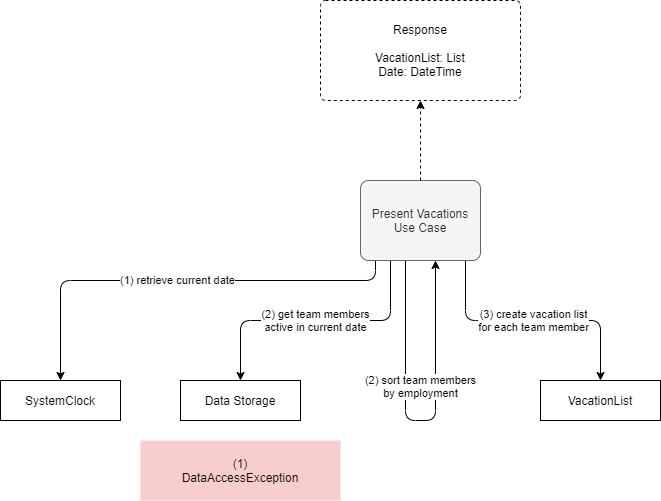

The diagram above was exported from draw.io. Its source (the exported page's mxGraphModel, read from the mxfile embedded in the PNG):
<mxGraphModel dx="1422" dy="822" grid="1" gridSize="10" guides="1" tooltips="1" connect="1" arrows="1" fold="1" page="1" pageScale="1" pageWidth="1169" pageHeight="827" math="0" shadow="0">
  <root>
    <mxCell id="0" />
    <mxCell id="1" parent="0" />
    <mxCell id="kyovSMWJlkobpRYDvBvK-3" value="(2) get team members&lt;br&gt;active in current date" style="edgeStyle=orthogonalEdgeStyle;rounded=1;orthogonalLoop=1;jettySize=auto;html=1;exitX=0.25;exitY=1;exitDx=0;exitDy=0;entryX=0.5;entryY=0;entryDx=0;entryDy=0;" parent="1" source="rtsRQ_iXNHwtSSvLNC1H-1" target="kyovSMWJlkobpRYDvBvK-2" edge="1">
      <mxGeometry relative="1" as="geometry">
        <Array as="points">
          <mxPoint x="590" y="420" />
          <mxPoint x="440" y="420" />
        </Array>
        <mxPoint as="offset" />
      </mxGeometry>
    </mxCell>
    <mxCell id="kyovSMWJlkobpRYDvBvK-6" value="(2) sort team members&lt;br&gt;by employment" style="edgeStyle=orthogonalEdgeStyle;rounded=1;orthogonalLoop=1;jettySize=auto;html=1;exitX=0.375;exitY=1;exitDx=0;exitDy=0;entryX=0.625;entryY=1;entryDx=0;entryDy=0;" parent="1" source="rtsRQ_iXNHwtSSvLNC1H-1" target="rtsRQ_iXNHwtSSvLNC1H-1" edge="1">
      <mxGeometry x="0.2778" y="15" relative="1" as="geometry">
        <Array as="points">
          <mxPoint x="605" y="520" />
          <mxPoint x="635" y="520" />
        </Array>
        <mxPoint x="820" y="480" as="targetPoint" />
        <mxPoint as="offset" />
      </mxGeometry>
    </mxCell>
    <mxCell id="uC_6uF0ok6VVCktnt3GN-1" value="(3) create vacation list&lt;br&gt;for each team member" style="edgeStyle=orthogonalEdgeStyle;rounded=1;orthogonalLoop=1;jettySize=auto;html=1;exitX=0.875;exitY=1;exitDx=0;exitDy=0;entryX=0.5;entryY=0;entryDx=0;entryDy=0;" parent="1" source="rtsRQ_iXNHwtSSvLNC1H-1" target="uC_6uF0ok6VVCktnt3GN-2" edge="1">
      <mxGeometry relative="1" as="geometry">
        <mxPoint x="880" y="440" as="targetPoint" />
        <Array as="points">
          <mxPoint x="665" y="420" />
          <mxPoint x="800" y="420" />
        </Array>
      </mxGeometry>
    </mxCell>
    <mxCell id="wNED1JlOc9Dbr-6NJyzV-2" value="(1) retrieve current date" style="edgeStyle=orthogonalEdgeStyle;rounded=1;orthogonalLoop=1;jettySize=auto;html=1;exitX=0.125;exitY=1;exitDx=0;exitDy=0;entryX=0.5;entryY=0;entryDx=0;entryDy=0;" edge="1" parent="1" source="rtsRQ_iXNHwtSSvLNC1H-1" target="wNED1JlOc9Dbr-6NJyzV-1">
      <mxGeometry relative="1" as="geometry">
        <Array as="points">
          <mxPoint x="575" y="380" />
          <mxPoint x="260" y="380" />
        </Array>
      </mxGeometry>
    </mxCell>
    <mxCell id="rtsRQ_iXNHwtSSvLNC1H-1" value="Present Vacations&lt;br&gt;Use Case" style="rounded=1;whiteSpace=wrap;html=1;points=[&#10;[0,0],[0.125,0],[0.25,0],[0.375,0],[0.5,0],[0.625,0],[0.75,0],[0.875,0],&#10;[1,0],[1,0.125],[1,0.25],[1,0.375],[1,0.5],[1,0.625],[1,0.75],[1,0.875],&#10;[1,1],[0.875,1],[0.75,1],[0.625,1],[0.5,1],[0.375,1],[0.25,1],[0.125,1],&#10;[0,1],[0,0.875],[0,0.75],[0,0.625],[0,0.5],[0,0.375],[0,0.25],[0,0.125]&#10;];fillColor=#f5f5f5;strokeColor=#666666;fontColor=#333333;arcSize=10;" parent="1" vertex="1">
      <mxGeometry x="560" y="280" width="120" height="80" as="geometry" />
    </mxCell>
    <mxCell id="kyovSMWJlkobpRYDvBvK-2" value="Data Storage" style="rounded=0;whiteSpace=wrap;html=1;points=[&#10;[0,0],[0.125,0],[0.25,0],[0.375,0],[0.5,0],[0.625,0],[0.75,0],[0.875,0],&#10;[1,0],[1,0.125],[1,0.25],[1,0.375],[1,0.5],[1,0.625],[1,0.75],[1,0.875],&#10;[1,1],[0.875,1],[0.75,1],[0.625,1],[0.5,1],[0.375,1],[0.25,1],[0.125,1],&#10;[0,1],[0,0.875],[0,0.75],[0,0.625],[0,0.5],[0,0.375],[0,0.25],[0,0.125]&#10;]" parent="1" vertex="1">
      <mxGeometry x="380" y="480" width="120" height="40" as="geometry" />
    </mxCell>
    <mxCell id="KwyTCNerlf9BdqHhNrwB-1" style="edgeStyle=orthogonalEdgeStyle;rounded=0;orthogonalLoop=1;jettySize=auto;html=1;exitX=0.5;exitY=0;exitDx=0;exitDy=0;entryX=0.5;entryY=1;entryDx=0;entryDy=0;dashed=1;" parent="1" source="rtsRQ_iXNHwtSSvLNC1H-1" target="KwyTCNerlf9BdqHhNrwB-2" edge="1">
      <mxGeometry relative="1" as="geometry">
        <mxPoint x="620" y="280" as="sourcePoint" />
        <mxPoint x="740" y="360" as="targetPoint" />
      </mxGeometry>
    </mxCell>
    <mxCell id="KwyTCNerlf9BdqHhNrwB-2" value="Response&lt;br&gt;&lt;br&gt;VacationList: List&lt;br&gt;Date: DateTime" style="rounded=1;whiteSpace=wrap;html=1;dashed=1;arcSize=5;" parent="1" vertex="1">
      <mxGeometry x="520" y="100" width="200" height="100" as="geometry" />
    </mxCell>
    <mxCell id="KwyTCNerlf9BdqHhNrwB-3" value="(1)&lt;br&gt;DataAccessException" style="rounded=0;whiteSpace=wrap;html=1;fillColor=#f8cecc;strokeColor=none;" parent="1" vertex="1">
      <mxGeometry x="340" y="540" width="200" height="60" as="geometry" />
    </mxCell>
    <mxCell id="uC_6uF0ok6VVCktnt3GN-2" value="VacationList" style="rounded=0;whiteSpace=wrap;html=1;points=[&#10;[0,0],[0.125,0],[0.25,0],[0.375,0],[0.5,0],[0.625,0],[0.75,0],[0.875,0],&#10;[1,0],[1,0.125],[1,0.25],[1,0.375],[1,0.5],[1,0.625],[1,0.75],[1,0.875],&#10;[1,1],[0.875,1],[0.75,1],[0.625,1],[0.5,1],[0.375,1],[0.25,1],[0.125,1],&#10;[0,1],[0,0.875],[0,0.75],[0,0.625],[0,0.5],[0,0.375],[0,0.25],[0,0.125]&#10;]" parent="1" vertex="1">
      <mxGeometry x="740" y="480" width="120" height="40" as="geometry" />
    </mxCell>
    <mxCell id="wNED1JlOc9Dbr-6NJyzV-1" value="SystemClock" style="rounded=0;whiteSpace=wrap;html=1;points=[&#10;[0,0],[0.125,0],[0.25,0],[0.375,0],[0.5,0],[0.625,0],[0.75,0],[0.875,0],&#10;[1,0],[1,0.125],[1,0.25],[1,0.375],[1,0.5],[1,0.625],[1,0.75],[1,0.875],&#10;[1,1],[0.875,1],[0.75,1],[0.625,1],[0.5,1],[0.375,1],[0.25,1],[0.125,1],&#10;[0,1],[0,0.875],[0,0.75],[0,0.625],[0,0.5],[0,0.375],[0,0.25],[0,0.125]&#10;]" vertex="1" parent="1">
      <mxGeometry x="200" y="480" width="120" height="40" as="geometry" />
    </mxCell>
  </root>
</mxGraphModel>